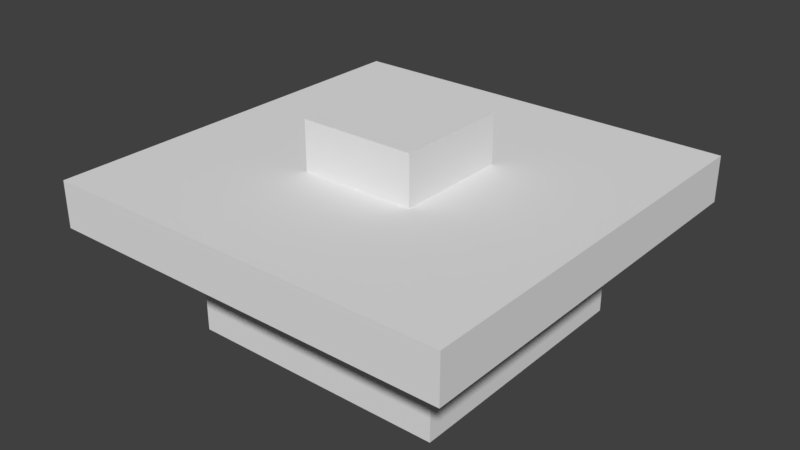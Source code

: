 # Source: lancheorla.blend  (saved by Blender 2.79.0; exported with 4.5.12 LTS)
import bpy
from mathutils import Matrix  # noqa: F401  (used for matrix-valued properties, if any)

bpy.ops.wm.read_factory_settings(use_empty=True)
scene = bpy.context.scene
scene.name = 'Scene'

# ---- collections
col_collection_1 = bpy.data.collections.new('Collection 1'); scene.collection.children.link(col_collection_1)

# ---- world
world_world = bpy.data.worlds.new('World'); scene.world = world_world
world_world.color = (0.05088, 0.05088, 0.05088)
world_world.use_sun_shadow = False
world_world.sun_shadow_jitter_overblur = 0.0
world_world.cycles.sampling_method = 'MANUAL'

# ---- meshes
me_plane = bpy.data.meshes.new('Plane')
me_plane.from_pydata([(-4.5, -4.5, 3.555), (4.5, -4.5, 3.555), (-4.5, 4.5, 3.555), (4.5, 4.5, 3.555), (-1.268, -1.268, 3.555), (1.268, -1.268, 3.555), (-1.268, 1.268, 3.555), (1.268, 1.268, 3.555), (-1.268, -1.268, 4.631), (1.268, -1.268, 4.631), (-1.268, 1.268, 4.631), (1.268, 1.268, 4.631), (-4.5, 4.5, 2.543), (-4.5, -4.5, 2.543), (4.5, -4.5, 2.543), (4.5, 4.5, 2.543), (-2.898, 3.14, 2.543), (-2.898, -2.656, 2.543), (2.898, -2.656, 2.543), (2.898, 3.14, 2.543), (-2.898, 3.14, -0.00264), (-2.898, -2.656, -0.00264), (2.898, -2.656, -0.00264), (2.898, 3.14, -0.00264), (2.898, -0.3687, 2.543), (2.898, -0.3687, -0.00264), (-2.898, -0.3687, 2.543), (-2.898, -0.3687, -0.00264), (2.898, -2.656, 1.172), (2.898, -0.3687, 1.172), (-2.898, -2.656, 1.172), (-2.898, -0.3687, 1.172), (2.898, -2.313, 2.543), (2.898, -2.313, 1.172), (-2.898, -2.313, 2.543), (-2.898, -2.313, 1.172), (-2.509, -2.656, 1.172), (-2.509, -2.656, 2.543), (2.516, -2.656, 2.543), (2.516, -2.656, 1.172), (2.898, -0.3687, 1.129), (-2.898, -0.3687, 1.129), (-2.898, -2.656, 1.129), (2.898, -2.656, 1.129), (-2.955, -2.656, 1.172), (-2.955, -0.3687, 1.172), (-2.955, -2.656, 1.129), (-2.955, -0.3687, 1.129), (2.898, -2.725, 1.172), (2.898, -2.725, 1.129), (2.941, -0.3687, 1.172), (2.941, -0.3687, 1.129), (-0.04601, -2.656, 1.172), (-0.04601, -2.656, 2.543), (-2.955, -2.725, 1.129), (-2.955, -2.725, 1.172), (2.941, -2.725, 1.172), (2.941, -2.725, 1.129), (0.04106, -2.656, 2.543), (0.04106, -2.656, 1.172), (-0.04601, -2.676, 1.172), (0.04106, -2.676, 1.172), (-0.04601, -2.676, 2.543), (0.04106, -2.676, 2.543), (2.898, 1.386, 2.543), (2.898, 1.386, -0.00264), (2.898, 0.8667, 2.543), (2.898, 0.8667, -0.00264), (2.898, 1.386, 1.662), (2.898, 0.8667, 1.662), (2.898, 1.386, 2.213), (2.898, 0.8667, 2.213)], [], [(2, 3, 15, 12), (4, 5, 9, 8), (3, 2, 6, 7), (0, 1, 5, 4), (1, 3, 7, 5), (2, 0, 4, 6), (8, 9, 11, 10), (5, 7, 11, 9), (6, 4, 8, 10), (7, 6, 10, 11), (12, 15, 19, 16), (1, 0, 13, 14), (3, 1, 14, 15), (0, 2, 12, 13), (40, 43, 22, 25), (14, 13, 17, 37, 53, 58, 38, 18), (15, 14, 18, 32, 24, 66, 64, 19), (13, 12, 16, 26, 34, 17), (21, 27, 20, 23, 65, 67, 25, 22), (26, 16, 20, 27, 41, 31), (16, 19, 23, 20), (43, 42, 21, 22), (42, 41, 27, 21), (32, 18, 28, 33), (34, 26, 31, 35), (24, 32, 33, 29), (17, 34, 35, 30), (37, 17, 30, 36), (53, 37, 36, 52), (18, 38, 39, 28), (31, 41, 47, 45), (30, 44, 55, 48, 28, 39, 59, 52, 36), (29, 33, 28, 48, 56, 50), (44, 45, 47, 46), (48, 55, 54, 49), (42, 30, 44, 46), (41, 42, 46, 47), (35, 31, 45, 44, 30), (42, 43, 49, 54, 46), (48, 49, 57, 56), (40, 29, 50, 51), (44, 46, 54, 55), (53, 52, 60, 62), (49, 43, 40, 51, 57), (38, 58, 59, 39), (63, 62, 60, 61), (59, 58, 63, 61), (58, 53, 62, 63), (52, 59, 61, 60), (70, 68, 65, 23, 19, 64), (68, 69, 67, 65), (70, 71, 69, 68), (29, 40, 25, 67, 69, 71, 66, 24), (64, 66, 71, 70), (50, 56, 57, 51)])
_uv = me_plane.uv_layers.new(name='UVMap')
_uv.uv.foreach_set('vector', [0.4509, 0.9828, 0.4509, 0.4828, 0.5117, 0.4828, 0.5117, 0.9828, 0.4244, 0.7275, 0.4244, 0.5866, 0.4892, 0.5866, 0.4892, 0.7275, 0.5511, 0.9828, 0.009843, 0.9828, 0.2042, 0.8032, 0.3567, 0.8032, 0.009843, 0.4828, 0.5511, 0.4828, 0.3567, 0.6623, 0.2042, 0.6623, 0.5511, 0.4828, 0.5511, 0.9828, 0.3567, 0.8032, 0.3567, 0.6623, 0.009843, 0.9828, 0.009843, 0.4828, 0.2042, 0.6623, 0.2042, 0.8032, 0.1073, 0.6078, 0.2598, 0.6078, 0.2598, 0.7487, 0.1073, 0.7487, 0.3642, 0.5547, 0.3642, 0.6956, 0.2994, 0.6956, 0.2994, 0.5547, 0.172, 0.7487, 0.172, 0.8896, 0.1073, 0.8896, 0.1073, 0.7487, 0.2369, 0.7116, 0.2369, 0.5706, 0.3017, 0.5706, 0.3017, 0.7116, 0.009843, 0.4828, 0.5511, 0.4828, 0.4547, 0.5583, 0.1062, 0.5583, 0.39, 0.4828, 0.39, 0.9828, 0.4542, 0.9828, 0.4542, 0.4828, 0.39, 0.9828, 0.39, 0.4828, 0.4509, 0.4828, 0.4509, 0.9828, 0.4476, 0.9805, 0.4476, 0.4805, 0.5084, 0.4805, 0.5084, 0.9805, 0.6316, 0.2111, 0.9852, 0.2111, 0.9852, 0.07296, 0.6316, 0.07296, 0.5511, 0.9828, 0.009843, 0.9828, 0.1062, 0.8803, 0.1296, 0.8803, 0.2777, 0.8803, 0.2829, 0.8803, 0.4318, 0.8803, 0.4547, 0.8803, 0.5511, 0.4828, 0.5511, 0.9828, 0.4547, 0.8803, 0.4547, 0.8612, 0.4547, 0.7533, 0.4547, 0.6846, 0.4547, 0.6558, 0.4547, 0.5583, 0.009843, 0.9828, 0.009843, 0.4828, 0.1062, 0.5583, 0.1062, 0.7533, 0.1062, 0.8612, 0.1062, 0.8803, 0.02634, 0.05785, 0.02634, 0.05785, 0.02634, 0.05785, 0.02634, 0.05785, 0.02634, 0.05785, 0.02634, 0.05785, 0.02634, 0.05785, 0.02634, 0.05785, 0.1417, 0.8101, 0.1417, 0.6152, 0.2948, 0.6152, 0.2948, 0.8101, 0.2267, 0.8101, 0.2242, 0.8101, 0.3636, 0.5547, 0.3636, 0.9203, 0.5167, 0.9203, 0.5167, 0.5547, 0.9852, 0.2111, 0.9898, 0.2111, 0.9898, 0.07296, 0.9852, 0.07296, 0.9898, 0.2111, 0.6317, 0.2111, 0.6317, 0.07296, 0.9898, 0.07296, 0.9269, 0.9694, 0.8155, 0.9694, 0.8155, 0.5239, 0.9269, 0.5239, 0.0343, 0.05532, 0.5607, 0.05532, 0.5607, 0.3511, 0.0343, 0.3511, 0.5617, 0.3511, 0.03153, 0.3511, 0.03153, 0.05532, 0.5617, 0.05532, 0.932, 0.9694, 0.8206, 0.9694, 0.8206, 0.5239, 0.932, 0.5239, 0.9349, 0.9694, 0.932, 0.9694, 0.932, 0.5239, 0.9349, 0.5239, 0.5603, 0.353, 0.02924, 0.353, 0.02924, 0.05723, 0.5603, 0.05723, 0.8155, 0.9694, 0.935, 0.9694, 0.935, 0.5239, 0.8155, 0.5239, 0.6799, 0.7613, 0.6651, 0.763, 0.6706, 0.7496, 0.6748, 0.7501, 0.6883, 0.9721, 0.6807, 0.9758, 0.6795, 0.97, 0.6709, 0.5167, 0.6743, 0.5066, 0.6801, 0.5312, 0.6832, 0.6017, 0.6848, 0.655, 0.6872, 0.7678, 0.6846, 0.7509, 0.6818, 0.6374, 0.6743, 0.5066, 0.6709, 0.5167, 0.6681, 0.5124, 0.6781, 0.7631, 0.6807, 0.9758, 0.6748, 0.7501, 0.6706, 0.7496, 0.6752, 0.9756, 0.6709, 0.5167, 0.6795, 0.97, 0.6764, 0.9702, 0.6621, 0.5187, 0.02634, 0.05785, 0.02634, 0.05785, 0.02634, 0.05785, 0.02634, 0.05785, 0.6651, 0.763, 0.6676, 0.9721, 0.6752, 0.9756, 0.6706, 0.7496, 0.6879, 0.9141, 0.6799, 0.7613, 0.6748, 0.7501, 0.6807, 0.9758, 0.6883, 0.9721, 0.6676, 0.9721, 0.6539, 0.5099, 0.6621, 0.5187, 0.6764, 0.9702, 0.6752, 0.9756, 0.6709, 0.5167, 0.6621, 0.5187, 0.6628, 0.513, 0.6681, 0.5124, 0.6647, 0.7573, 0.6846, 0.7509, 0.6781, 0.7631, 0.6778, 0.7638, 0.6807, 0.9758, 0.6752, 0.9756, 0.6764, 0.9702, 0.6795, 0.97, 0.02634, 0.05785, 0.02634, 0.05785, 0.02634, 0.05785, 0.02634, 0.05785, 0.6621, 0.5187, 0.6539, 0.5099, 0.6647, 0.7573, 0.6778, 0.7638, 0.6628, 0.513, 0.56, 0.3537, 0.02649, 0.3537, 0.02649, 0.058, 0.56, 0.058, 0.02634, 0.05785, 0.02634, 0.05785, 0.02634, 0.05785, 0.02634, 0.05785, 0.02634, 0.05785, 0.02634, 0.05785, 0.02634, 0.05785, 0.02634, 0.05785, 0.02634, 0.05785, 0.02634, 0.05785, 0.02634, 0.05785, 0.02634, 0.05785, 0.02634, 0.05785, 0.02634, 0.05785, 0.02634, 0.05785, 0.02634, 0.05785, 0.1616, 0.7052, 0.1947, 0.7052, 0.2948, 0.7052, 0.2948, 0.8027, 0.1417, 0.8027, 0.1417, 0.7052, 0.1947, 0.7052, 0.1947, 0.6764, 0.2948, 0.6764, 0.2948, 0.7052, 0.9508, 0.4771, 0.7879, 0.4771, 0.7879, 0.3041, 0.9508, 0.3041, 0.2242, 0.6078, 0.2267, 0.6078, 0.2948, 0.6078, 0.2948, 0.6764, 0.1947, 0.6764, 0.1616, 0.6764, 0.1417, 0.6764, 0.1417, 0.6078, 0.1417, 0.7052, 0.1417, 0.6764, 0.1616, 0.6764, 0.1616, 0.7052, 0.6781, 0.7631, 0.6681, 0.5124, 0.6628, 0.513, 0.6778, 0.7638])
me_plane.use_remesh_preserve_volume = False
me_plane.use_remesh_preserve_attributes = False
me_plane.use_mirror_vertex_groups = False
me_plane.update()

# ---- objects
ob_plane = bpy.data.objects.new('Plane', me_plane)

# ---- transforms, parenting, visibility, modifiers, constraints
ob_plane.location = (0.0, 0.0, 0.0)
ob_plane.scale = (1.062, 1.062, 1.062)
ob_plane.lineart.crease_threshold = 0.0

# ---- collection membership
col_collection_1.objects.link(ob_plane)

# ---- scene / render settings (as saved in the file)
scene.frame_start = 1; scene.frame_end = 250; scene.frame_set(1)
scene.render.engine = 'BLENDER_EEVEE_NEXT'
scene.render.resolution_percentage = 50
scene.render.dither_intensity = 0.0
scene.cycles.use_denoising = False
scene.cycles.samples = 128
scene.cycles.sampling_pattern = 'TABULATED_SOBOL'
scene.cycles.use_adaptive_sampling = False
scene.cycles.use_light_tree = False
scene.cycles.blur_glossy = 0.0
scene.cycles.sample_clamp_indirect = 0.0
scene.view_settings.view_transform = 'Standard'
bpy.context.view_layer.update()

# ---- added for rendering (the .blend has no active camera and no usable light): camera, sun
cam_auto = bpy.data.cameras.new('AutoCamera')
cam_auto.lens = 50.0
cam_auto.sensor_width = 36.0
cam_auto.clip_end = 1000.0
ob_auto_camera = bpy.data.objects.new('AutoCamera', cam_auto)
scene.collection.objects.link(ob_auto_camera)
ob_auto_camera.location = (13.3101, -15.9721, 13.1058)
ob_auto_camera.rotation_euler = (1.09748, -7.21219e-08, 0.694738)
scene.camera = ob_auto_camera
light_auto_sun = bpy.data.lights.new('AutoSun', 'SUN')
light_auto_sun.energy = 3.0
light_auto_sun.angle = 0.0523599
ob_auto_sun = bpy.data.objects.new('AutoSun', light_auto_sun)
scene.collection.objects.link(ob_auto_sun)
ob_auto_sun.rotation_euler = (0.872665, 0.174533, 0.523599)
bpy.context.view_layer.update()
